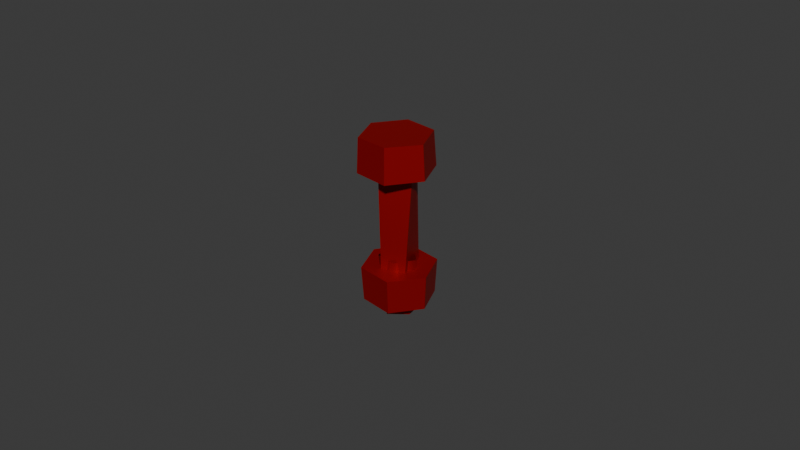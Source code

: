 # Source: bolt.blend  (saved by Blender 4.5.90; exported with 4.5.12 LTS)
import bpy
from mathutils import Matrix  # noqa: F401  (used for matrix-valued properties, if any)

bpy.ops.wm.read_factory_settings(use_empty=True)
scene = bpy.context.scene
scene.name = 'Scene'

# ---- collections
col_collection = bpy.data.collections.new('Collection'); scene.collection.children.link(col_collection)

# ---- materials (node trees are filled in below, after node groups)
mat_red = bpy.data.materials.new('red')

# ---- material node trees
mat_red.use_nodes = True; mat_red.node_tree.nodes.clear()
_N = mat_red.node_tree.nodes; _L = mat_red.node_tree.links
n0 = _N.new('ShaderNodeBsdfPrincipled'); n0.name = 'Principled BSDF'; n0.location = (-200, 100)
n0.inputs[0].default_value = (0.3813, 0.0, 0.0, 1.0)
n0.inputs[1].default_value = 0.5
n1 = _N.new('ShaderNodeOutputMaterial'); n1.name = 'Material Output'; n1.location = (200, 100)
_L.new(n0.outputs[0], n1.inputs[0])
n1.is_active_output = True

# ---- world
world_world = bpy.data.worlds.new('World'); scene.world = world_world
world_world.use_nodes = True; world_world.node_tree.nodes.clear()
_N = world_world.node_tree.nodes; _L = world_world.node_tree.links
n0 = _N.new('ShaderNodeOutputWorld'); n0.name = 'World Output'; n0.location = (200, 100)
n1 = _N.new('ShaderNodeBackground'); n1.name = 'Background'; n1.location = (-200, 100)
n1.inputs[0].default_value = (0.05088, 0.05088, 0.05088, 1.0)
_L.new(n1.outputs[0], n0.inputs[0])
n0.is_active_output = True
world_world.color = (0.05088, 0.05088, 0.05088)
world_world.sun_shadow_jitter_overblur = 0.0

# ---- meshes
me_barrel_without_insides_2_154 = bpy.data.meshes.new('barrel_without_insides_2.154')
me_barrel_without_insides_2_154.from_pydata([(-0.005635, 0.002575, -0.01522), (0.000545, 0.006708, -0.01515), (-0.002189, 0.005967, -0.03311), (-0.005956, 0.0004219, -0.03334), (0.004432, 0.004878, -0.03324), (0.005696, -0.001718, -0.03315), (0.006357, 0.0003679, -0.01519), (0.002508, -0.005367, -0.01528), (-0.004301, -0.004203, -0.01529), (0.0001113, -0.005682, -0.03334), (-0.004082, 0.0109, -0.01811), (0.007414, 0.009223, -0.01821), (-0.01128, 0.001784, -0.01822), (0.006884, 0.008912, -0.02925), (-0.01069, 0.001828, -0.02926), (-0.006648, -0.008297, -0.0294), (-0.003964, 0.01049, -0.02907), (0.0042, -0.009904, -0.02954), (0.01103, -0.001246, -0.02937), (0.01171, -0.001571, -0.01843), (0.004507, -0.01069, -0.01854), (-0.00699, -0.00901, -0.01843), (-0.00506, 0.003918, 0.02154), (0.002195, 0.005546, 0.02159), (-0.006314, 0.0008017, -0.02487), (-0.002549, -0.006323, 0.02144), (-0.002176, -0.005353, -0.02487), (0.005084, -0.003707, -0.02484), (0.006329, -0.0006335, 0.02154), (0.002575, 0.00653, -0.02499), (-0.004583, 0.0103, 0.01257), (-0.01173, 0.001139, 0.01241), (0.006924, 0.008689, 0.01262), (-0.01111, 0.0009065, 0.02343), (0.006428, 0.008004, 0.02363), (0.01064, -0.002134, 0.02344), (-0.00442, 0.009594, 0.02354), (0.00379, -0.01069, 0.02345), (-0.007076, -0.009303, 0.02324), (-0.007369, -0.00963, 0.0123), (0.004137, -0.01124, 0.01235), (0.01128, -0.00208, 0.01251)], [], [(0, 3, 8), (6, 5, 4), (23, 29, 22), (22, 24, 25), (27, 28, 25), (29, 23, 28), (3, 2, 4, 5, 9), (5, 6, 7, 9), (2, 3, 0, 1), (1, 6, 4), (1, 4, 2), (7, 8, 9), (8, 3, 9), (21, 20, 19, 11, 10, 12), (13, 16, 10, 11), (16, 14, 12, 10), (14, 15, 21, 12), (14, 16, 13, 18, 17, 15), (18, 13, 11, 19), (17, 18, 19, 20), (21, 15, 17, 20), (25, 28, 23, 22), (31, 33, 36, 30), (22, 29, 24), (25, 24, 26), (26, 27, 25), (27, 29, 28), (36, 34, 32, 30), (41, 40, 39, 31, 30, 32), (32, 34, 35, 41), (37, 35, 34, 36, 33, 38), (38, 33, 31, 39), (40, 37, 38, 39), (35, 37, 40, 41)])
me_barrel_without_insides_2_154.polygons.foreach_set('use_smooth', [True] * 34)
_k = set([(0, 1), (0, 8), (1, 6), (2, 3), (2, 4), (3, 9), (4, 5), (5, 9), (6, 7), (7, 8), (10, 11), (10, 12), (10, 16), (11, 13), (11, 19), (12, 14), (12, 21), (13, 16), (13, 18), (14, 15), (14, 16), (15, 17), (15, 21), (17, 18), (17, 20), (18, 19), (19, 20), (20, 21), (22, 23), (22, 24), (22, 25), (23, 28), (23, 29), (25, 26), (25, 28), (27, 28), (30, 31), (30, 32), (30, 36), (31, 33), (31, 39), (32, 34), (32, 41), (33, 36), (33, 38), (34, 35), (34, 36), (35, 37), (35, 41), (37, 38), (37, 40), (38, 39), (39, 40), (40, 41)])
me_barrel_without_insides_2_154.attributes.new('sharp_edge', 'BOOLEAN', 'EDGE').data.foreach_set('value', [ (min(e.vertices), max(e.vertices)) in _k for e in me_barrel_without_insides_2_154.edges])
_uv = me_barrel_without_insides_2_154.uv_layers.new(name='UVMap')
_uv.uv.foreach_set('vector', [0.875, 1.0, 0.8118, 1.0, 0.6875, 1.0, 0.3125, 1.0, 0.375, 1.0, 0.1881, 1.0, 0.125, 0.5, 0.1213, 0.9724, 0.0, 0.5, 0.9231, 0.5, 0.8262, 0.9708, 0.6215, 0.5, 0.4226, 0.9705, 0.3269, 0.5, 0.6215, 0.5, 0.1213, 0.9724, 0.125, 0.5, 0.3269, 0.5, 0.4428, 0.3284, 0.25, 0.4691, 0.05679, 0.328, 0.09346, 0.09346, 0.3329, 0.06282, 0.375, 1.0, 0.3125, 1.0, 0.5, 1.0, 0.5658, 1.0, 0.9979, 1.0, 0.8118, 1.0, 0.875, 1.0, 1.0, 1.0, 0.07693, 1.0, 0.3125, 1.0, 0.1881, 1.0, 0.07693, 1.0, 0.1881, 1.0, 0.00205, 1.0, 0.5, 1.0, 0.6875, 1.0, 0.5658, 1.0, 0.6875, 1.0, 0.8118, 1.0, 0.5658, 1.0, 0.04215, 0.13, 0.25, 0.01, 0.4578, 0.13, 0.4578, 0.37, 0.25, 0.49, 0.04215, 0.37, 0.8333, 0.5356, 0.9979, 0.5661, 1.0, 1.0, 0.8333, 1.0, 0.002106, 0.5661, 0.1667, 0.5661, 0.1667, 1.0, -8.941e-08, 1.0, 0.1667, 0.5661, 0.3333, 0.5617, 0.3333, 1.0, 0.1667, 1.0, 0.5611, 0.359, 0.75, 0.4696, 0.9269, 0.3521, 0.9402, 0.1402, 0.75, 0.04571, 0.5599, 0.1402, 0.6667, 0.5655, 0.8333, 0.5356, 0.8333, 1.0, 0.6667, 1.0, 0.5, 0.5371, 0.6667, 0.5655, 0.6667, 1.0, 0.5, 1.0, 0.3333, 1.0, 0.3333, 0.5617, 0.5, 0.5371, 0.5, 1.0, 0.8837, 0.1097, 0.5533, 0.1456, 0.5803, 0.4197, 0.8544, 0.4467, 0.8333, 1.0, 0.8333, 0.5638, 0.998, 0.5676, 1.0, 1.0, 0.9231, 0.5, 1.0, 0.9721, 0.8262, 0.9708, 0.6215, 0.5, 0.8262, 0.9708, 0.625, 0.9702, 0.625, 0.9702, 0.4226, 0.9705, 0.6215, 0.5, 0.4226, 0.9705, 0.1213, 0.9724, 0.3269, 0.5, 0.002047, 0.5676, 0.1667, 0.5334, 0.1667, 1.0, -8.941e-08, 1.0, 0.04215, 0.13, 0.25, 0.01, 0.4578, 0.13, 0.4578, 0.37, 0.25, 0.49, 0.04215, 0.37, 0.1667, 1.0, 0.1667, 0.5334, 0.3333, 0.5373, 0.3333, 1.0, 0.75, 0.03296, 0.5703, 0.1463, 0.5713, 0.3532, 0.75, 0.4692, 0.9391, 0.3592, 0.9406, 0.14, 0.6667, 0.568, 0.8333, 0.5638, 0.8333, 1.0, 0.6667, 1.0, 0.5, 1.0, 0.5, 0.5638, 0.6667, 0.568, 0.6667, 1.0, 0.3333, 0.5373, 0.5, 0.5638, 0.5, 1.0, 0.3333, 1.0])
me_barrel_without_insides_2_154.materials.append(mat_red)
me_barrel_without_insides_2_154.update()

# ---- objects
ob_bolt = bpy.data.objects.new('bolt', me_barrel_without_insides_2_154)

# ---- transforms, parenting, visibility, modifiers, constraints
ob_bolt.location = (-12.82, 0.6146, 2.45)

# ---- collection membership
col_collection.objects.link(ob_bolt)

# ---- scene / render settings (as saved in the file)
scene.frame_start = 1; scene.frame_end = 250; scene.frame_set(1)
scene.render.engine = 'BLENDER_EEVEE_NEXT'
bpy.context.view_layer.update()

# ---- added for rendering (the .blend has no active camera and no usable light): camera, sun
cam_auto = bpy.data.cameras.new('AutoCamera')
cam_auto.lens = 50.0
cam_auto.sensor_width = 36.0
cam_auto.clip_end = 1000.0
ob_auto_camera = bpy.data.objects.new('AutoCamera', cam_auto)
scene.collection.objects.link(ob_auto_camera)
ob_auto_camera.location = (-12.6343, 0.392402, 2.59274)
ob_auto_camera.rotation_euler = (1.09748, -7.21219e-08, 0.694738)
scene.camera = ob_auto_camera
light_auto_sun = bpy.data.lights.new('AutoSun', 'SUN')
light_auto_sun.energy = 3.0
light_auto_sun.angle = 0.0523599
ob_auto_sun = bpy.data.objects.new('AutoSun', light_auto_sun)
scene.collection.objects.link(ob_auto_sun)
ob_auto_sun.rotation_euler = (0.872665, 0.174533, 0.523599)
bpy.context.view_layer.update()

